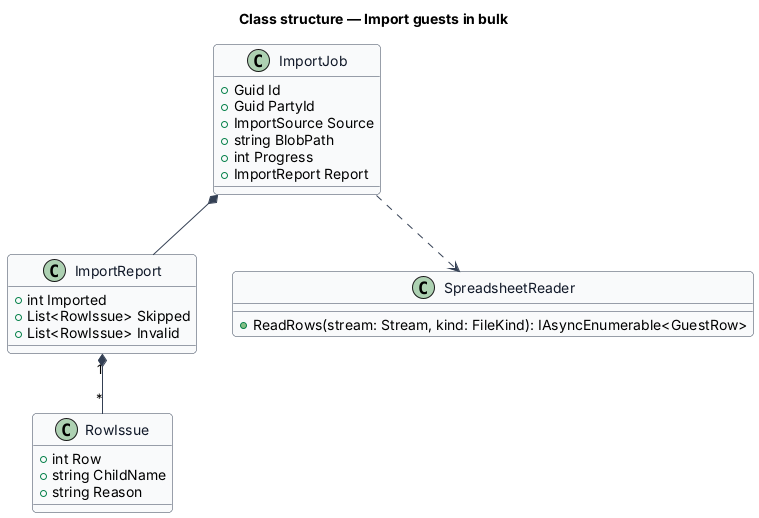

The diagram above was rendered by PlantUML. Its source (embedded in the PNG):
@startuml
skinparam backgroundColor #FFFFFF
skinparam shadowing false
skinparam roundcorner 8
skinparam defaultFontName Arial
skinparam ArrowColor #344054
skinparam class {
  BorderColor #344054
  FontColor #101828
  BackgroundColor #F9FAFB
}
title Class structure — Import guests in bulk

class ImportJob {
  +Guid Id
  +Guid PartyId
  +ImportSource Source
  +string BlobPath
  +int Progress
  +ImportReport Report
}
class ImportReport {
  +int Imported
  +List<RowIssue> Skipped
  +List<RowIssue> Invalid
}
class RowIssue {
  +int Row
  +string ChildName
  +string Reason
}
class SpreadsheetReader {
  +ReadRows(stream: Stream, kind: FileKind): IAsyncEnumerable<GuestRow>
}
ImportJob *-- ImportReport
ImportReport "1" *-- "*" RowIssue
ImportJob ..> SpreadsheetReader
@enduml